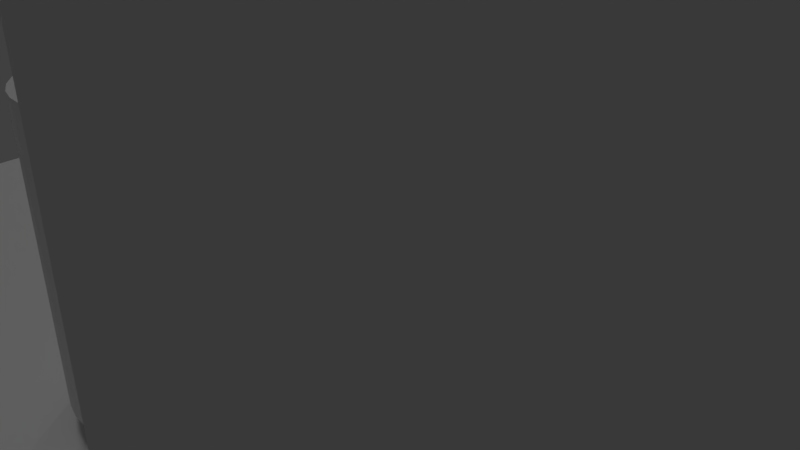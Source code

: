 # Source: textpool.blend  (saved by Blender 2.78.0; exported with 4.5.12 LTS)
import bpy
from mathutils import Matrix  # noqa: F401  (used for matrix-valued properties, if any)

bpy.ops.wm.read_factory_settings(use_empty=True)
scene = bpy.context.scene
scene.name = 'Scene'

# ---- collections
col_collection_1 = bpy.data.collections.new('Collection 1'); scene.collection.children.link(col_collection_1)

# ---- materials (node trees are filled in below, after node groups)
mat_material_003 = bpy.data.materials.new('Material.003')
mat_material_003.alpha_threshold = 0.0
mat_material_003.use_transparent_shadow = False
mat_material_003.roughness = 0.5
mat_material_002 = bpy.data.materials.new('Material.002')
mat_material_002.alpha_threshold = 0.0
mat_material_002.use_transparent_shadow = False
mat_material_002.roughness = 0.5
mat_material = bpy.data.materials.new('Material')
mat_material.alpha_threshold = 0.0
mat_material.use_transparent_shadow = False
mat_material.roughness = 0.5
mat_material.line_color = (0.0, 0.0, 0.0, 1.0)
mat_material_001 = bpy.data.materials.new('Material.001')
mat_material_001.alpha_threshold = 0.0
mat_material_001.use_transparent_shadow = False
mat_material_001.roughness = 0.5

# ---- material node trees

# ---- world
world_world = bpy.data.worlds.new('World'); scene.world = world_world
world_world.color = (0.05088, 0.05088, 0.05088)
world_world.use_sun_shadow = False
world_world.sun_shadow_jitter_overblur = 0.0
world_world.cycles.sampling_method = 'MANUAL'
world_world.light_settings.ao_factor = 0.7654

# ---- cameras
cam_camera = bpy.data.cameras.new('Camera')
cam_camera.clip_end = 100.0
cam_camera.lens = 35.0
cam_camera.sensor_width = 32.0
cam_camera.sensor_height = 18.0
cam_camera.ortho_scale = 7.314
cam_camera.dof.focus_distance = 0.0
cam_camera.dof.aperture_fstop = 128.0

# ---- lights
light_sun = bpy.data.lights.new('Sun', 'SUN')
light_sun.transmission_factor = 0.0
light_sun.angle = 0.1993
light_sun.energy = 0.28
light_sun.shadow_buffer_clip_start = 0.5
light_sun.shadow_soft_size = 0.1
light_sun.shadow_cascade_max_distance = 1000.0
light_lamp = bpy.data.lights.new('Lamp', 'POINT')
light_lamp.transmission_factor = 0.0
light_lamp.cutoff_distance = 30.0
light_lamp.energy = 100.0
light_lamp.shadow_buffer_clip_start = 1.001
light_lamp.shadow_soft_size = 0.1
light_lamp.shadow_maximum_resolution = 0.006
light_lamp.use_absolute_resolution = True

# ---- meshes
me_cube = bpy.data.meshes.new('Cube')
me_cube.from_pydata([(-5.58, 0.4, 7.0), (-5.58, 0.4, -1.0), (-5.58, -0.4, 7.0), (-5.58, -0.4, -1.0), (5.58, 0.4, 7.0), (5.58, 0.4, -1.0), (5.58, -0.4, 7.0), (5.58, -0.4, -1.0)], [], [(5, 7, 3, 1), (1, 3, 2, 0), (5, 1, 0, 4), (0, 2, 6, 4), (3, 7, 6, 2), (7, 5, 4, 6)])
_uv = me_cube.uv_layers.new(name='UVMap')
_uv.uv.foreach_set('vector', [1.677, 0.6304, 1.677, 0.4411, -0.9638, 0.4411, -0.9638, 0.6304, -1.153, 0.4411, -0.9638, 0.4411, -0.9638, -1.452, -1.153, -1.452, 1.681, 0.7482, -0.96, 0.7482, -0.96, 2.641, 1.681, 2.641, -0.9638, -1.641, -0.9638, -1.452, 1.677, -1.452, 1.677, -1.641, -0.9638, 0.4411, 1.677, 0.4411, 1.677, -1.452, -0.9638, -1.452, 1.677, 0.4411, 1.866, 0.4411, 1.866, -1.452, 1.677, -1.452])
me_cube.materials.append(mat_material_003)
me_cube.use_remesh_preserve_volume = False
me_cube.use_remesh_preserve_attributes = False
me_cube.use_mirror_vertex_groups = False
me_cube.update()
me_cube_005 = bpy.data.meshes.new('Cube.005')
me_cube_005.from_pydata([(7.065, -6.557, -0.1146), (7.065, -6.557, 0.2854), (7.065, 7.243, -0.1146), (7.065, 7.243, 0.2854), (-7.135, -6.557, -0.1146), (-7.135, -6.557, 0.2854), (-7.135, 7.243, -0.1146), (-7.135, 7.243, 0.2854)], [], [(0, 2, 3, 1), (2, 6, 7, 3), (6, 4, 5, 7), (4, 0, 1, 5), (2, 0, 4, 6), (7, 5, 1, 3)])
_uv = me_cube_005.uv_layers.new(name='UVMap')
_uv.uv.foreach_set('vector', [-3.125, 2.272, -0.3615, 2.272, -0.3615, -0.491, -3.125, -0.491, -0.009152, 2.272, 2.754, 2.272, 2.754, -0.491, -0.009152, -0.491, 5.87, -3.607, 3.107, -3.607, 3.107, -0.8434, 5.87, -0.8434, -0.3615, 2.625, -3.125, 2.625, -3.125, 5.388, -0.3615, 5.388, 2.754, -0.8434, 2.754, -3.607, -0.009152, -3.607, -0.009152, -0.8434, -0.3615, -0.8434, -0.3615, -3.607, -3.125, -3.607, -3.125, -0.8434])
me_cube_005.materials.append(mat_material_002)
me_cube_005.use_remesh_preserve_volume = False
me_cube_005.use_remesh_preserve_attributes = False
me_cube_005.use_mirror_vertex_groups = False
me_cube_005.update()
me_cube_004 = bpy.data.meshes.new('Cube.004')
me_cube_004.from_pydata([(1.0, 1.0, -1.0), (1.0, -1.0, -1.0), (-1.0, -1.0, -1.0), (-1.0, 1.0, -1.0), (1.0, 1.0, 1.0), (1.0, -1.0, 1.0), (-1.0, -1.0, 1.0), (-1.0, 1.0, 1.0)], [], [(0, 1, 2, 3), (4, 7, 6, 5), (0, 4, 5, 1), (1, 5, 6, 2), (2, 6, 7, 3), (4, 0, 3, 7)])
_uv = me_cube_004.uv_layers.new(name='UVMap')
_uv.uv.foreach_set('vector', [0.9923, 0.9936, 0.00661, 0.9936, 0.006609, 0.007864, 0.9923, 0.007865, 0.9924, 0.9921, 0.006686, 0.9921, 0.006685, 0.006362, 0.9924, 0.006361, 0.9931, 0.007834, 0.9931, 0.9936, 0.007375, 0.9936, 0.007375, 0.007834, 0.9932, 0.007202, 0.9932, 0.9929, 0.007505, 0.9929, 0.007505, 0.007202, 0.007616, 0.9931, 0.007616, 0.007395, 0.9933, 0.007395, 0.9933, 0.9931, 0.9929, 0.007188, 0.9929, 0.9929, 0.00719, 0.9929, 0.007189, 0.007188])
me_cube_004.materials.append(mat_material)
me_cube_004.use_remesh_preserve_volume = False
me_cube_004.use_remesh_preserve_attributes = False
me_cube_004.use_mirror_vertex_groups = False
me_cube_004.update()
me_cube_003 = bpy.data.meshes.new('Cube.003')
me_cube_003.from_pydata([(4.007, 1.239, 0.7744), (4.007, 1.239, 3.774), (4.202, 1.22, 0.7744), (4.202, 1.22, 3.774), (4.389, 1.163, 0.7744), (4.389, 1.163, 3.774), (4.562, 1.071, 0.7744), (4.562, 1.071, 3.774), (4.714, 0.9464, 0.7744), (4.714, 0.9464, 3.774), (4.838, 0.7949, 0.7744), (4.838, 0.7949, 3.774), (4.931, 0.622, 0.7744), (4.931, 0.622, 3.774), (4.987, 0.4344, 0.7744), (4.987, 0.4344, 3.774), (5.007, 0.2393, 0.7744), (5.007, 0.2393, 3.774), (4.987, 0.04424, 0.7744), (4.987, 0.04424, 3.774), (4.931, -0.1434, 0.7744), (4.931, -0.1434, 3.774), (4.838, -0.3162, 0.7744), (4.838, -0.3162, 3.774), (4.714, -0.4678, 0.7744), (4.714, -0.4678, 3.774), (4.562, -0.5921, 0.7744), (4.562, -0.5921, 3.774), (4.389, -0.6845, 0.7744), (4.389, -0.6845, 3.774), (4.202, -0.7415, 0.7744), (4.202, -0.7415, 3.774), (4.007, -0.7607, 0.7744), (4.007, -0.7607, 3.774), (3.812, -0.7415, 0.7744), (3.812, -0.7415, 3.774), (3.624, -0.6845, 0.7744), (3.624, -0.6845, 3.774), (3.451, -0.5921, 0.7744), (3.451, -0.5921, 3.774), (3.3, -0.4678, 0.7744), (3.3, -0.4678, 3.774), (3.175, -0.3162, 0.7744), (3.175, -0.3162, 3.774), (3.083, -0.1434, 0.7744), (3.083, -0.1434, 3.774), (3.026, 0.04424, 0.7744), (3.026, 0.04424, 3.774), (3.007, 0.2393, 0.7744), (3.007, 0.2393, 3.774), (3.026, 0.4344, 0.7744), (3.026, 0.4344, 3.774), (3.083, 0.622, 0.7744), (3.083, 0.622, 3.774), (3.175, 0.7949, 0.7744), (3.175, 0.7949, 3.774), (3.3, 0.9464, 0.7744), (3.3, 0.9464, 3.774), (3.451, 1.071, 0.7744), (3.451, 1.071, 3.774), (3.624, 1.163, 0.7744), (3.624, 1.163, 3.774), (3.812, 1.22, 0.7744), (3.812, 1.22, 3.774)], [], [(0, 1, 3, 2), (2, 3, 5, 4), (4, 5, 7, 6), (6, 7, 9, 8), (8, 9, 11, 10), (10, 11, 13, 12), (12, 13, 15, 14), (14, 15, 17, 16), (16, 17, 19, 18), (18, 19, 21, 20), (20, 21, 23, 22), (22, 23, 25, 24), (24, 25, 27, 26), (26, 27, 29, 28), (28, 29, 31, 30), (30, 31, 33, 32), (32, 33, 35, 34), (34, 35, 37, 36), (36, 37, 39, 38), (38, 39, 41, 40), (40, 41, 43, 42), (42, 43, 45, 44), (44, 45, 47, 46), (46, 47, 49, 48), (48, 49, 51, 50), (50, 51, 53, 52), (52, 53, 55, 54), (54, 55, 57, 56), (56, 57, 59, 58), (58, 59, 61, 60), (3, 1, 63, 61, 59, 57, 55, 53, 51, 49, 47, 45, 43, 41, 39, 37, 35, 33, 31, 29, 27, 25, 23, 21, 19, 17, 15, 13, 11, 9, 7, 5), (60, 61, 63, 62), (62, 63, 1, 0), (0, 2, 4, 6, 8, 10, 12, 14, 16, 18, 20, 22, 24, 26, 28, 30, 32, 34, 36, 38, 40, 42, 44, 46, 48, 50, 52, 54, 56, 58, 60, 62)])
_uv = me_cube_003.uv_layers.new(name='UVMap')
_uv.uv.foreach_set('vector', [0.312, 0.4278, 0.312, 0.9055, 0.2848, 0.9055, 0.2848, 0.4278, 0.2848, 0.4278, 0.2848, 0.9055, 0.2575, 0.9055, 0.2575, 0.4278, 0.2575, 0.4278, 0.2575, 0.9055, 0.2302, 0.9055, 0.2302, 0.4278, 0.2302, 0.4278, 0.2302, 0.9055, 0.203, 0.9055, 0.203, 0.4278, 0.203, 0.4278, 0.203, 0.9055, 0.1757, 0.9055, 0.1757, 0.4278, 0.1757, 0.4278, 0.1757, 0.9055, 0.1485, 0.9055, 0.1485, 0.4278, 0.1485, 0.4278, 0.1485, 0.9055, 0.1212, 0.9055, 0.1212, 0.4278, 0.1212, 0.4278, 0.1212, 0.9055, 0.09394, 0.9055, 0.09394, 0.4278, 0.09394, 0.4278, 0.09394, 0.9055, 0.06668, 0.9055, 0.06668, 0.4278, 0.939, 0.4278, 0.939, 0.9055, 0.9117, 0.9055, 0.9117, 0.4278, 0.9117, 0.4278, 0.9117, 0.9055, 0.8844, 0.9055, 0.8844, 0.4278, 0.8844, 0.4278, 0.8844, 0.9055, 0.8572, 0.9055, 0.8572, 0.4278, 0.8572, 0.4278, 0.8572, 0.9055, 0.8299, 0.9055, 0.8299, 0.4278, 0.8299, 0.4278, 0.8299, 0.9055, 0.8027, 0.9055, 0.8027, 0.4278, 0.8027, 0.4278, 0.8027, 0.9055, 0.7754, 0.9055, 0.7754, 0.4278, 0.7754, 0.4278, 0.7754, 0.9055, 0.7481, 0.9055, 0.7481, 0.4278, 0.7481, 0.4278, 0.7481, 0.9055, 0.7209, 0.9055, 0.7209, 0.4278, 0.7209, 0.4278, 0.7209, 0.9055, 0.6936, 0.9055, 0.6936, 0.4278, 0.6936, 0.4278, 0.6936, 0.9055, 0.6664, 0.9055, 0.6664, 0.4278, 0.6664, 0.4278, 0.6664, 0.9055, 0.6391, 0.9055, 0.6391, 0.4278, 0.6391, 0.4278, 0.6391, 0.9055, 0.6119, 0.9055, 0.6119, 0.4278, 0.6119, 0.4278, 0.6119, 0.9055, 0.5846, 0.9055, 0.5846, 0.4278, 0.5846, 0.4278, 0.5846, 0.9055, 0.5573, 0.9055, 0.5573, 0.4278, 0.5573, 0.4278, 0.5573, 0.9055, 0.5301, 0.9055, 0.5301, 0.4278, 0.5301, 0.4278, 0.5301, 0.9055, 0.5028, 0.9055, 0.5028, 0.4278, 0.5028, 0.4278, 0.5028, 0.9055, 0.4756, 0.9055, 0.4756, 0.4278, 0.4756, 0.4278, 0.4756, 0.9055, 0.4483, 0.9055, 0.4483, 0.4278, 0.4483, 0.4278, 0.4483, 0.9055, 0.421, 0.9055, 0.421, 0.4278, 0.421, 0.4278, 0.421, 0.9055, 0.3938, 0.9055, 0.3938, 0.4278, 0.3938, 0.4278, 0.3938, 0.9055, 0.3665, 0.9055, 0.3665, 0.4278, 0.7499, 0.008713, 0.7799, 0.02113, 0.8068, 0.03916, 0.8298, 0.06211, 0.8478, 0.08909, 0.8602, 0.1191, 0.8666, 0.1509, 0.8666, 0.1834, 0.8602, 0.2152, 0.8478, 0.2452, 0.8298, 0.2721, 0.8068, 0.2951, 0.7799, 0.3131, 0.7499, 0.3255, 0.718, 0.3319, 0.6856, 0.3319, 0.6538, 0.3255, 0.6238, 0.3131, 0.5968, 0.2951, 0.5739, 0.2721, 0.5558, 0.2452, 0.5434, 0.2152, 0.5371, 0.1834, 0.5371, 0.1509, 0.5434, 0.1191, 0.5558, 0.08909, 0.5739, 0.06211, 0.5968, 0.03916, 0.6238, 0.02113, 0.6538, 0.008713, 0.6856, 0.002382, 0.718, 0.002382, 0.3665, 0.4278, 0.3665, 0.9055, 0.3393, 0.9055, 0.3393, 0.4278, 0.3393, 0.4278, 0.3393, 0.9055, 0.312, 0.9055, 0.312, 0.4278, 0.3155, 0.333, 0.283, 0.333, 0.2511, 0.3266, 0.2211, 0.3142, 0.194, 0.2961, 0.171, 0.2731, 0.153, 0.2461, 0.1405, 0.2161, 0.1342, 0.1842, 0.1342, 0.1517, 0.1405, 0.1198, 0.153, 0.08977, 0.171, 0.06275, 0.194, 0.03976, 0.2211, 0.0217, 0.2511, 0.00926, 0.283, 0.002918, 0.3155, 0.002918, 0.3474, 0.009259, 0.3774, 0.0217, 0.4044, 0.03976, 0.4274, 0.06275, 0.4455, 0.08977, 0.4579, 0.1198, 0.4642, 0.1517, 0.4642, 0.1842, 0.4579, 0.2161, 0.4455, 0.2461, 0.4274, 0.2731, 0.4044, 0.2961, 0.3774, 0.3142, 0.3474, 0.3266])
me_cube_003.materials.append(mat_material_001)
me_cube_003.use_remesh_preserve_volume = False
me_cube_003.use_remesh_preserve_attributes = False
me_cube_003.use_mirror_vertex_groups = False
me_cube_003.update()
me_cube_002 = bpy.data.meshes.new('Cube.002')
me_cube_002.from_pydata([(1.0, 1.0, -1.0), (1.0, -1.0, -1.0), (-1.0, -1.0, -1.0), (-1.0, 1.0, -1.0), (1.0, 1.0, 1.0), (1.0, -1.0, 1.0), (-1.0, -1.0, 1.0), (-1.0, 1.0, 1.0)], [], [(0, 1, 2, 3), (4, 7, 6, 5), (0, 4, 5, 1), (1, 5, 6, 2), (2, 6, 7, 3), (4, 0, 3, 7)])
_uv = me_cube_002.uv_layers.new(name='UVMap')
_uv.uv.foreach_set('vector', [0.9923, 0.9936, 0.00661, 0.9936, 0.006609, 0.007864, 0.9923, 0.007865, 0.9924, 0.9921, 0.006686, 0.9921, 0.006685, 0.006362, 0.9924, 0.006361, 0.9931, 0.007834, 0.9931, 0.9936, 0.007375, 0.9936, 0.007375, 0.007834, 0.9932, 0.007202, 0.9932, 0.9929, 0.007505, 0.9929, 0.007505, 0.007202, 0.007616, 0.9931, 0.007616, 0.007395, 0.9933, 0.007395, 0.9933, 0.9931, 0.9929, 0.007188, 0.9929, 0.9929, 0.00719, 0.9929, 0.007189, 0.007188])
me_cube_002.materials.append(mat_material)
me_cube_002.use_remesh_preserve_volume = False
me_cube_002.use_remesh_preserve_attributes = False
me_cube_002.use_mirror_vertex_groups = False
me_cube_002.update()

# ---- objects
ob_cube_004 = bpy.data.objects.new('Cube.004', me_cube)
ob_cube_003 = bpy.data.objects.new('Cube.003', me_cube_005)
ob_cube_001 = bpy.data.objects.new('Cube.001', me_cube_004)
ob_cube = bpy.data.objects.new('Cube', me_cube_003)
ob_sun = bpy.data.objects.new('Sun', light_sun)
ob_cube_002 = bpy.data.objects.new('Cube.002', me_cube_002)
ob_lamp = bpy.data.objects.new('Lamp', light_lamp)
ob_camera = bpy.data.objects.new('Camera', cam_camera)

# ---- transforms, parenting, visibility, modifiers, constraints
ob_cube_004.location = (0.1534, 6.391, 1.359)
ob_cube_004.lineart.crease_threshold = 0.0
ob_cube_003.location = (0.0, 0.0, 0.0)
ob_cube_003.lineart.crease_threshold = 0.0
ob_cube_001.location = (-2.773, -0.5877, 1.306)
ob_cube_001.rotation_euler = (0.0, -0.0, 0.6109)
ob_cube_001.lock_rotations_4d = False
ob_cube_001.empty_display_type = 'ARROWS'
ob_cube_001.lineart.crease_threshold = 0.0
ob_cube.location = (-1.728, 0.2226, -0.2834)
ob_cube.lineart.crease_threshold = 0.0
ob_sun.location = (-3.342, 2.399, 8.404)
ob_sun.rotation_euler = (0.419, -0.4427, 0.5047)
ob_sun.lineart.crease_threshold = 0.0
ob_cube_002.location = (-0.1756, 2.309, 1.392)
ob_cube_002.rotation_euler = (0.0, -0.0, -0.3491)
ob_cube_002.lock_rotations_4d = False
ob_cube_002.empty_display_type = 'ARROWS'
ob_cube_002.lineart.crease_threshold = 0.0
ob_lamp.location = (-4.444, -4.705, 13.44)
ob_lamp.rotation_euler = (0.6105, -0.3396, 1.686)
ob_lamp.lock_rotations_4d = False
ob_lamp.empty_display_type = 'ARROWS'
ob_lamp.color = (0.0, 0.0, 0.0, 0.0)
ob_lamp.lineart.crease_threshold = 0.0
ob_camera.location = (6.024, 6.649, 5.563)
ob_camera.rotation_euler = (1.109, -0.0, 2.298)
ob_camera.lock_rotations_4d = False
ob_camera.empty_display_type = 'ARROWS'
ob_camera.color = (0.0, 0.0, 0.0, 0.0)
ob_camera.display_type = 'WIRE'
ob_camera.lineart.crease_threshold = 0.0

# ---- collection membership
col_collection_1.objects.link(ob_cube_004)
col_collection_1.objects.link(ob_cube_003)
col_collection_1.objects.link(ob_cube_001)
col_collection_1.objects.link(ob_cube)
col_collection_1.objects.link(ob_sun)
col_collection_1.objects.link(ob_cube_002)
col_collection_1.objects.link(ob_lamp)
col_collection_1.objects.link(ob_camera)

# ---- scene / render settings (as saved in the file)
scene.camera = ob_camera
scene.frame_start = 1; scene.frame_end = 250; scene.frame_set(1)
scene.render.engine = 'BLENDER_EEVEE_NEXT'
scene.render.resolution_percentage = 50
scene.render.dither_intensity = 0.0
scene.cycles.use_denoising = False
scene.cycles.samples = 128
scene.cycles.sampling_pattern = 'TABULATED_SOBOL'
scene.cycles.light_sampling_threshold = 0.0
scene.cycles.use_adaptive_sampling = False
scene.cycles.use_light_tree = False
scene.cycles.blur_glossy = 0.0
scene.cycles.sample_clamp_indirect = 0.0
scene.view_settings.view_transform = 'Standard'
bpy.context.view_layer.update()
